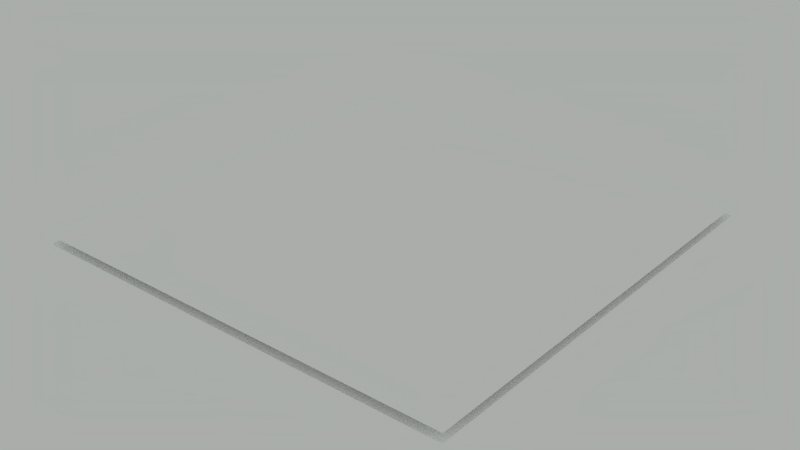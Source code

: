 # Source: c_trees0.blend  (saved by Blender 2.76.0; exported with 4.5.12 LTS)
import bpy
from mathutils import Matrix  # noqa: F401  (used for matrix-valued properties, if any)

bpy.ops.wm.read_factory_settings(use_empty=True)
scene = bpy.context.scene
scene.name = 'c_trees0'

# ---- collections
col_collection_1 = bpy.data.collections.new('Collection 1'); scene.collection.children.link(col_collection_1)

# ---- materials (node trees are filled in below, after node groups)
mat_water = bpy.data.materials.new('water')
mat_water.alpha_threshold = 0.0
mat_water.use_transparent_shadow = False
mat_water.diffuse_color = (1.0, 1.0, 1.0, 1.0)
mat_water.roughness = 0.5
mat_water.line_color = (0.0, 0.0, 0.0, 1.0)
mat_ground = bpy.data.materials.new('ground')
mat_ground.alpha_threshold = 0.0
mat_ground.use_transparent_shadow = False
mat_ground.diffuse_color = (1.0, 1.0, 1.0, 1.0)
mat_ground.roughness = 0.5
mat_ground.line_color = (0.0, 0.0, 0.0, 1.0)

# ---- material node trees

# ---- world
world_world = bpy.data.worlds.new('World'); scene.world = world_world
world_world.color = (0.4, 0.42, 0.4)
world_world.use_sun_shadow = False
world_world.sun_shadow_jitter_overblur = 0.0
world_world.cycles.sampling_method = 'MANUAL'
world_world.cycles.sample_map_resolution = 256

# ---- meshes
me_c_trees0_water = bpy.data.meshes.new('c_trees0.water')
me_c_trees0_water.from_pydata([(50.0, 50.0, 0.0), (50.0, -50.0, 0.0), (-50.0, -50.0, 0.0), (-50.0, 50.0, 0.0)], [], [(0, 3, 2, 1)])
_uv = me_c_trees0_water.uv_layers.new(name='UVMap')
_uv.uv.foreach_set('vector', [-6.106, -6.106, 7.106, -6.106, 7.106, 7.106, -6.106, 7.106])
me_c_trees0_water.materials.append(mat_water)
me_c_trees0_water.use_remesh_preserve_volume = False
me_c_trees0_water.use_remesh_preserve_attributes = False
me_c_trees0_water.use_mirror_vertex_groups = False
me_c_trees0_water.update()
me_tree = bpy.data.meshes.new('tree')
me_tree.from_pydata([], [], [])
me_tree.update()
me_c_trees0_ground = bpy.data.meshes.new('c_trees0.ground')
me_c_trees0_ground.from_pydata([(50.0, 50.0, 0.0), (50.0, -50.0, 0.0), (-50.0, -50.0, 0.0), (-50.0, 50.0, 0.0)], [], [(0, 3, 2, 1)])
_uv = me_c_trees0_ground.uv_layers.new(name='UVMap')
_uv.uv.foreach_set('vector', [-6.106, -6.106, 7.106, -6.106, 7.106, 7.106, -6.106, 7.106])
me_c_trees0_ground.materials.append(mat_ground)
me_c_trees0_ground.use_remesh_preserve_volume = False
me_c_trees0_ground.use_remesh_preserve_attributes = False
me_c_trees0_ground.use_mirror_vertex_groups = False
me_c_trees0_ground.update()

# ---- objects
ob_water = bpy.data.objects.new('water', me_c_trees0_water)
ob_tree_proxy_002 = bpy.data.objects.new('tree_proxy.002', me_tree)
ob_tree_proxy_001 = bpy.data.objects.new('tree_proxy.001', me_tree)
ob_ground = bpy.data.objects.new('ground', me_c_trees0_ground)

# ---- transforms, parenting, visibility, modifiers, constraints
ob_water.location = (0.0, 0.0, 2.0)
ob_water.lock_rotations_4d = False
ob_water.empty_display_type = 'ARROWS'
ob_water.lineart.crease_threshold = 0.0
ob_tree_proxy_002.location = (11.35, 11.66, 0.04159)
ob_tree_proxy_002.rotation_euler = (0.0, 0.0, -1.701)
ob_tree_proxy_002.scale = (1.416, 1.416, 1.416)
ob_tree_proxy_002.lineart.crease_threshold = 0.0
ob_tree_proxy_001.location = (-5.573, 12.26, -1.406e-08)
ob_tree_proxy_001.rotation_euler = (0.0, -0.0, -2.171)
ob_tree_proxy_001.scale = (1.294, 1.294, 1.294)
ob_tree_proxy_001.lineart.crease_threshold = 0.0
ob_ground.location = (0.0, 0.0, 0.0)
ob_ground.lock_rotations_4d = False
ob_ground.empty_display_type = 'ARROWS'
ob_ground.lineart.crease_threshold = 0.0

# ---- collection membership
col_collection_1.objects.link(ob_water)
col_collection_1.objects.link(ob_tree_proxy_002)
col_collection_1.objects.link(ob_tree_proxy_001)
col_collection_1.objects.link(ob_ground)

# ---- scene / render settings (as saved in the file)
scene.frame_start = 1; scene.frame_end = 250; scene.frame_set(1)
scene.render.engine = 'BLENDER_EEVEE_NEXT'
scene.render.image_settings.color_mode = 'RGB'
scene.render.image_settings.compression = 90
scene.render.resolution_percentage = 50
scene.render.dither_intensity = 0.0
scene.render.bake_margin = 2
scene.cycles.use_denoising = False
scene.cycles.samples = 10
scene.cycles.sampling_pattern = 'TABULATED_SOBOL'
scene.cycles.light_sampling_threshold = 0.0
scene.cycles.use_adaptive_sampling = False
scene.cycles.use_light_tree = False
scene.cycles.blur_glossy = 0.0
scene.cycles.volume_bounces = 1
scene.cycles.pixel_filter_type = 'GAUSSIAN'
scene.cycles.sample_clamp_indirect = 0.0
scene.view_settings.view_transform = 'Standard'
bpy.context.view_layer.update()

# ---- added for rendering (the .blend has no active camera): camera
cam_auto = bpy.data.cameras.new('AutoCamera')
cam_auto.lens = 50.0
cam_auto.sensor_width = 36.0
cam_auto.clip_end = 2296.58
ob_auto_camera = bpy.data.objects.new('AutoCamera', cam_auto)
scene.collection.objects.link(ob_auto_camera)
ob_auto_camera.location = (130.86, -157.032, 105.688)
ob_auto_camera.rotation_euler = (1.09748, -7.21219e-08, 0.694738)
scene.camera = ob_auto_camera
bpy.context.view_layer.update()
